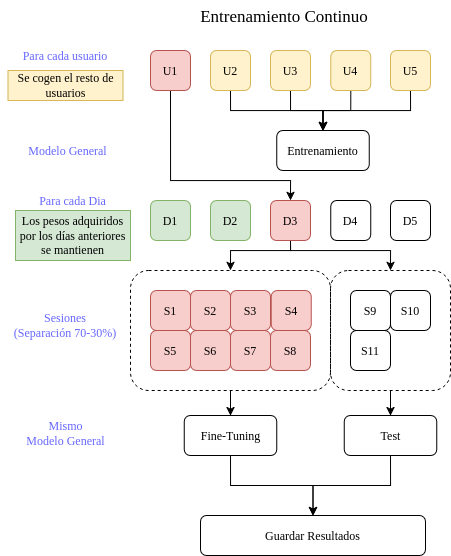

The diagram above was exported from draw.io. Its source (the exported page's mxGraphModel, read from the mxfile embedded in the PNG):
<mxGraphModel dx="2497" dy="925" grid="1" gridSize="10" guides="1" tooltips="1" connect="1" arrows="1" fold="1" page="1" pageScale="1" pageWidth="850" pageHeight="1100" math="0" shadow="0">
  <root>
    <mxCell id="0" />
    <mxCell id="1" parent="0" />
    <mxCell id="2" parent="1" style="text;html=1;whiteSpace=wrap;strokeColor=none;fillColor=none;align=center;verticalAlign=middle;rounded=0;fontColor=#6666FF;fontFamily=Times New Roman;" value="Para cada Dia" vertex="1">
      <mxGeometry height="20" width="75" x="715" y="230" as="geometry" />
    </mxCell>
    <mxCell id="3" parent="1" style="text;html=1;whiteSpace=wrap;strokeColor=none;fillColor=none;align=center;verticalAlign=middle;rounded=0;fontColor=#6666FF;fontFamily=Times New Roman;" value="&lt;div&gt;Sesiones&lt;/div&gt;(Separación 70-30%)" vertex="1">
      <mxGeometry height="30" width="130" x="680" y="350" as="geometry" />
    </mxCell>
    <mxCell id="4" parent="1" style="text;html=1;whiteSpace=wrap;strokeColor=none;fillColor=none;align=center;verticalAlign=middle;rounded=0;fontColor=#6666FF;fontFamily=Times New Roman;" value="Mismo&lt;div&gt;Modelo General&lt;/div&gt;" vertex="1">
      <mxGeometry height="25" width="95" x="697.5" y="460" as="geometry" />
    </mxCell>
    <mxCell id="5" edge="1" parent="1" source="6" style="edgeStyle=orthogonalEdgeStyle;rounded=0;orthogonalLoop=1;jettySize=auto;html=1;exitX=0.5;exitY=1;exitDx=0;exitDy=0;entryX=0.5;entryY=0;entryDx=0;entryDy=0;fontFamily=Times New Roman;" target="9">
      <mxGeometry relative="1" as="geometry" />
    </mxCell>
    <mxCell id="6" parent="1" style="rounded=1;whiteSpace=wrap;html=1;fontFamily=Times New Roman;" value="Fine-Tuning" vertex="1">
      <mxGeometry height="40" width="92.5" x="863.75" y="455" as="geometry" />
    </mxCell>
    <mxCell id="7" edge="1" parent="1" source="8" style="edgeStyle=orthogonalEdgeStyle;rounded=0;orthogonalLoop=1;jettySize=auto;html=1;exitX=0.5;exitY=1;exitDx=0;exitDy=0;entryX=0.5;entryY=0;entryDx=0;entryDy=0;fontFamily=Times New Roman;" target="9">
      <mxGeometry relative="1" as="geometry" />
    </mxCell>
    <mxCell id="8" parent="1" style="rounded=1;whiteSpace=wrap;html=1;fontFamily=Times New Roman;" value="Test" vertex="1">
      <mxGeometry height="40" width="92.5" x="1023.75" y="455" as="geometry" />
    </mxCell>
    <mxCell id="9" parent="1" style="rounded=1;whiteSpace=wrap;html=1;fontFamily=Times New Roman;" value="&lt;div&gt;Guardar Resultados&lt;/div&gt;" vertex="1">
      <mxGeometry height="40" width="225" x="880" y="555" as="geometry" />
    </mxCell>
    <mxCell id="10" edge="1" parent="1" source="12" style="edgeStyle=orthogonalEdgeStyle;rounded=0;orthogonalLoop=1;jettySize=auto;html=1;exitX=0.5;exitY=1;exitDx=0;exitDy=0;entryX=0.5;entryY=0;entryDx=0;entryDy=0;fontFamily=Times New Roman;" target="8">
      <mxGeometry relative="1" as="geometry" />
    </mxCell>
    <mxCell id="11" edge="1" parent="1" source="13" style="edgeStyle=orthogonalEdgeStyle;rounded=0;orthogonalLoop=1;jettySize=auto;html=1;exitX=0.5;exitY=1;exitDx=0;exitDy=0;entryX=0.5;entryY=0;entryDx=0;entryDy=0;fontFamily=Times New Roman;" target="6">
      <mxGeometry relative="1" as="geometry">
        <mxPoint x="910" y="490" as="targetPoint" />
      </mxGeometry>
    </mxCell>
    <mxCell id="12" parent="1" style="rounded=1;whiteSpace=wrap;html=1;container=0;fillColor=none;dashed=1;fontFamily=Times New Roman;" value="" vertex="1">
      <mxGeometry height="120" width="120" x="1010" y="310" as="geometry" />
    </mxCell>
    <mxCell id="13" parent="1" style="rounded=1;whiteSpace=wrap;html=1;container=0;fillColor=none;dashed=1;fontFamily=Times New Roman;" value="" vertex="1">
      <mxGeometry height="120" width="200" x="810" y="310" as="geometry" />
    </mxCell>
    <mxCell id="14" edge="1" parent="1" source="34" style="edgeStyle=orthogonalEdgeStyle;rounded=0;orthogonalLoop=1;jettySize=auto;html=1;exitX=0.5;exitY=1;exitDx=0;exitDy=0;entryX=0.5;entryY=0;entryDx=0;entryDy=0;fontFamily=Times New Roman;" target="20">
      <mxGeometry relative="1" as="geometry">
        <Array as="points">
          <mxPoint x="850" y="220" />
          <mxPoint x="970" y="220" />
        </Array>
      </mxGeometry>
    </mxCell>
    <mxCell id="15" edge="1" parent="1" style="edgeStyle=orthogonalEdgeStyle;rounded=0;orthogonalLoop=1;jettySize=auto;html=1;entryX=0.5;entryY=0;entryDx=0;entryDy=0;fontFamily=Times New Roman;" target="13">
      <mxGeometry relative="1" as="geometry">
        <Array as="points">
          <mxPoint x="970" y="290" />
          <mxPoint x="910" y="290" />
        </Array>
        <mxPoint x="970" y="280" as="sourcePoint" />
        <mxPoint x="930" y="309.9999999999999" as="targetPoint" />
      </mxGeometry>
    </mxCell>
    <mxCell id="16" edge="1" parent="1" source="20" style="edgeStyle=orthogonalEdgeStyle;rounded=0;orthogonalLoop=1;jettySize=auto;html=1;exitX=0.5;exitY=1;exitDx=0;exitDy=0;entryX=0.5;entryY=0;entryDx=0;entryDy=0;fontFamily=Times New Roman;" target="12">
      <mxGeometry relative="1" as="geometry">
        <Array as="points">
          <mxPoint x="970" y="290" />
          <mxPoint x="1070" y="290" />
        </Array>
        <mxPoint x="1070" y="309.9999999999999" as="targetPoint" />
      </mxGeometry>
    </mxCell>
    <mxCell id="17" parent="1" style="rounded=1;whiteSpace=wrap;html=1;container=0;fillColor=#d5e8d4;strokeColor=#82b366;fontFamily=Times New Roman;" value="D1" vertex="1">
      <mxGeometry height="40" width="40" x="830" y="240" as="geometry" />
    </mxCell>
    <mxCell id="18" parent="1" style="rounded=1;whiteSpace=wrap;html=1;container=0;fontFamily=Times New Roman;" value="D5" vertex="1">
      <mxGeometry height="40" width="40" x="1070" y="240" as="geometry" />
    </mxCell>
    <mxCell id="19" parent="1" style="rounded=1;whiteSpace=wrap;html=1;container=0;fontFamily=Times New Roman;" value="D4" vertex="1">
      <mxGeometry height="40" width="40" x="1010.3299999999999" y="240" as="geometry" />
    </mxCell>
    <mxCell id="20" parent="1" style="rounded=1;whiteSpace=wrap;html=1;container=0;fontFamily=Times New Roman;fillColor=#f8cecc;strokeColor=#b85450;" value="D3" vertex="1">
      <mxGeometry height="40" width="40" x="950" y="240" as="geometry" />
    </mxCell>
    <mxCell id="21" parent="1" style="rounded=1;whiteSpace=wrap;html=1;container=0;fontFamily=Times New Roman;fillColor=#d5e8d4;strokeColor=#82b366;" value="D2" vertex="1">
      <mxGeometry height="40" width="40" x="890" y="240" as="geometry" />
    </mxCell>
    <mxCell id="22" parent="1" style="rounded=1;whiteSpace=wrap;html=1;container=0;fillColor=#f8cecc;strokeColor=#b85450;fontFamily=Times New Roman;" value="&lt;div&gt;S1&lt;/div&gt;" vertex="1">
      <mxGeometry height="40" width="40" x="830" y="330" as="geometry" />
    </mxCell>
    <mxCell id="23" parent="1" style="rounded=1;whiteSpace=wrap;html=1;fillColor=#f8cecc;strokeColor=#b85450;container=0;fontFamily=Times New Roman;" value="S5" vertex="1">
      <mxGeometry height="40" width="40" x="829.9999999999998" y="370" as="geometry" />
    </mxCell>
    <mxCell id="24" parent="1" style="rounded=1;whiteSpace=wrap;html=1;container=0;fillColor=#f8cecc;strokeColor=#b85450;fontFamily=Times New Roman;" value="S4" vertex="1">
      <mxGeometry height="40" width="40" x="950.6599999999999" y="330" as="geometry" />
    </mxCell>
    <mxCell id="25" parent="1" style="rounded=1;whiteSpace=wrap;html=1;container=0;fillColor=#f8cecc;strokeColor=#b85450;fontFamily=Times New Roman;" value="S3" vertex="1">
      <mxGeometry height="40" width="40" x="910" y="330" as="geometry" />
    </mxCell>
    <mxCell id="26" parent="1" style="rounded=1;whiteSpace=wrap;html=1;container=0;fillColor=#f8cecc;strokeColor=#b85450;fontFamily=Times New Roman;" value="S2" vertex="1">
      <mxGeometry height="40" width="40" x="870" y="330" as="geometry" />
    </mxCell>
    <mxCell id="27" parent="1" style="rounded=1;whiteSpace=wrap;html=1;container=0;fillColor=#f8cecc;strokeColor=#b85450;fontFamily=Times New Roman;" value="S6" vertex="1">
      <mxGeometry height="40" width="40" x="870" y="370" as="geometry" />
    </mxCell>
    <mxCell id="28" parent="1" style="rounded=1;whiteSpace=wrap;html=1;container=0;fontFamily=Times New Roman;" value="S9" vertex="1">
      <mxGeometry height="40" width="40" x="1029.9999999999998" y="330" as="geometry" />
    </mxCell>
    <mxCell id="29" parent="1" style="rounded=1;whiteSpace=wrap;html=1;container=0;fillColor=#f8cecc;strokeColor=#b85450;fontFamily=Times New Roman;" value="S8" vertex="1">
      <mxGeometry height="40" width="40" x="950" y="370" as="geometry" />
    </mxCell>
    <mxCell id="30" parent="1" style="rounded=1;whiteSpace=wrap;html=1;container=0;fillColor=#f8cecc;strokeColor=#b85450;fontFamily=Times New Roman;" value="S7" vertex="1">
      <mxGeometry height="40" width="40" x="910" y="370" as="geometry" />
    </mxCell>
    <mxCell id="31" parent="1" style="rounded=1;whiteSpace=wrap;html=1;container=0;fontFamily=Times New Roman;" value="S10" vertex="1">
      <mxGeometry height="40" width="40" x="1070" y="330" as="geometry" />
    </mxCell>
    <mxCell id="32" parent="1" style="rounded=1;whiteSpace=wrap;html=1;container=0;fontFamily=Times New Roman;" value="S11" vertex="1">
      <mxGeometry height="40" width="40" x="1030" y="370" as="geometry" />
    </mxCell>
    <mxCell id="33" parent="1" style="text;html=1;whiteSpace=wrap;strokeColor=none;fillColor=none;align=center;verticalAlign=middle;rounded=0;fontColor=#6666FF;fontFamily=Times New Roman;" value="Para cada usuario" vertex="1">
      <mxGeometry height="30" width="110" x="690" y="80" as="geometry" />
    </mxCell>
    <mxCell id="34" parent="1" style="rounded=1;whiteSpace=wrap;html=1;fillColor=#f8cecc;strokeColor=#b85450;container=0;fontFamily=Times New Roman;" value="U1" vertex="1">
      <mxGeometry height="40" width="40" x="830" y="90" as="geometry" />
    </mxCell>
    <mxCell id="35" edge="1" parent="1" source="36" style="edgeStyle=orthogonalEdgeStyle;rounded=0;orthogonalLoop=1;jettySize=auto;html=1;exitX=0.5;exitY=1;exitDx=0;exitDy=0;entryX=0.5;entryY=0;entryDx=0;entryDy=0;fontFamily=Times New Roman;" target="44">
      <mxGeometry relative="1" as="geometry" />
    </mxCell>
    <mxCell id="36" parent="1" style="rounded=1;whiteSpace=wrap;html=1;container=0;fontFamily=Times New Roman;fillColor=#fff2cc;strokeColor=#d6b656;" value="U5" vertex="1">
      <mxGeometry height="40" width="40" x="1070" y="90" as="geometry" />
    </mxCell>
    <mxCell id="37" edge="1" parent="1" source="38" style="edgeStyle=orthogonalEdgeStyle;rounded=0;orthogonalLoop=1;jettySize=auto;html=1;exitX=0.5;exitY=1;exitDx=0;exitDy=0;entryX=0.5;entryY=0;entryDx=0;entryDy=0;fontFamily=Times New Roman;" target="44">
      <mxGeometry relative="1" as="geometry" />
    </mxCell>
    <mxCell id="38" parent="1" style="rounded=1;whiteSpace=wrap;html=1;container=0;fontFamily=Times New Roman;fillColor=#fff2cc;strokeColor=#d6b656;" value="U4" vertex="1">
      <mxGeometry height="40" width="40" x="1010.3299999999999" y="90" as="geometry" />
    </mxCell>
    <mxCell id="39" edge="1" parent="1" source="40" style="edgeStyle=orthogonalEdgeStyle;rounded=0;orthogonalLoop=1;jettySize=auto;html=1;exitX=0.5;exitY=1;exitDx=0;exitDy=0;entryX=0.5;entryY=0;entryDx=0;entryDy=0;fontFamily=Times New Roman;" target="44">
      <mxGeometry relative="1" as="geometry" />
    </mxCell>
    <mxCell id="40" parent="1" style="rounded=1;whiteSpace=wrap;html=1;container=0;fontFamily=Times New Roman;fillColor=#fff2cc;strokeColor=#d6b656;" value="U3" vertex="1">
      <mxGeometry height="40" width="40" x="950" y="90" as="geometry" />
    </mxCell>
    <mxCell id="41" edge="1" parent="1" source="42" style="edgeStyle=orthogonalEdgeStyle;rounded=0;orthogonalLoop=1;jettySize=auto;html=1;exitX=0.5;exitY=1;exitDx=0;exitDy=0;fontFamily=Times New Roman;" target="44">
      <mxGeometry relative="1" as="geometry" />
    </mxCell>
    <mxCell id="42" parent="1" style="rounded=1;whiteSpace=wrap;html=1;container=0;fontFamily=Times New Roman;fillColor=#fff2cc;strokeColor=#d6b656;" value="U2" vertex="1">
      <mxGeometry height="40" width="40" x="890" y="90" as="geometry" />
    </mxCell>
    <mxCell id="43" parent="1" style="text;html=1;whiteSpace=wrap;strokeColor=#d6b656;fillColor=#fff2cc;align=center;verticalAlign=middle;rounded=0;fontFamily=Times New Roman;" value="Se cogen el resto de usuarios" vertex="1">
      <mxGeometry height="30" width="115" x="687.5" y="110" as="geometry" />
    </mxCell>
    <mxCell id="44" parent="1" style="rounded=1;whiteSpace=wrap;html=1;fontFamily=Times New Roman;" value="Entrenamiento" vertex="1">
      <mxGeometry height="40" width="92.5" x="956.25" y="170" as="geometry" />
    </mxCell>
    <mxCell id="45" parent="1" style="text;html=1;whiteSpace=wrap;strokeColor=none;fillColor=none;align=center;verticalAlign=middle;rounded=0;fontColor=#6666FF;fontFamily=Times New Roman;" value="&lt;div&gt;Modelo General&lt;/div&gt;" vertex="1">
      <mxGeometry height="20" width="85" x="705" y="180" as="geometry" />
    </mxCell>
    <mxCell id="46" parent="1" style="text;html=1;whiteSpace=wrap;strokeColor=#82b366;fillColor=#d5e8d4;align=center;verticalAlign=middle;rounded=0;fontFamily=Times New Roman;" value="&lt;div&gt;Los pesos adquiridos por los días anteriores se mantienen&lt;/div&gt;" vertex="1">
      <mxGeometry height="50" width="115" x="695" y="250" as="geometry" />
    </mxCell>
    <mxCell id="47" parent="1" style="text;html=1;whiteSpace=wrap;strokeColor=none;fillColor=none;align=center;verticalAlign=middle;rounded=0;fontFamily=Times New Roman;fontSize=17;" value="Entrenamiento Continuo" vertex="1">
      <mxGeometry height="30" width="291.75" x="818.25" y="40" as="geometry" />
    </mxCell>
  </root>
</mxGraphModel>